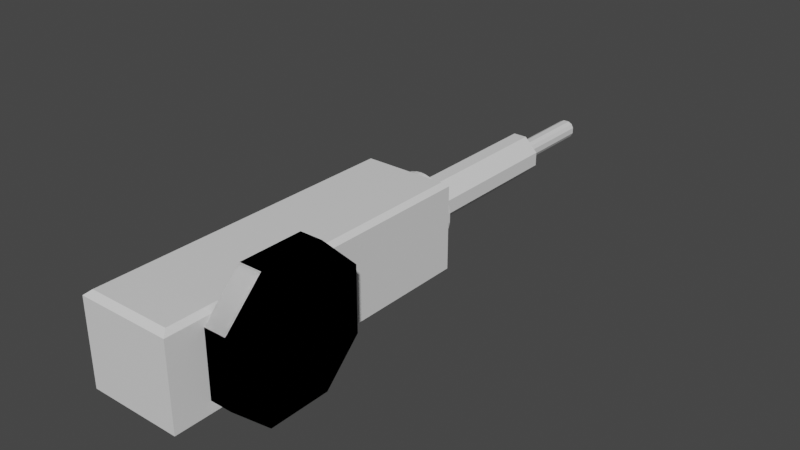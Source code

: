 # Source: MiningLaser.blend  (saved by Blender 3.6.11; exported with 4.5.12 LTS)
import bpy
from mathutils import Matrix  # noqa: F401  (used for matrix-valued properties, if any)

bpy.ops.wm.read_factory_settings(use_empty=True)
scene = bpy.context.scene
scene.name = 'Scene'

# ---- collections
col_collection = bpy.data.collections.new('Collection'); scene.collection.children.link(col_collection)

# ---- materials (node trees are filled in below, after node groups)
mat_material = bpy.data.materials.new('Material')
mat_material.alpha_threshold = 0.0
mat_material.use_transparent_shadow = False
mat_material.roughness = 0.5
mat_material.line_color = (0.0, 0.0, 0.0, 1.0)

# ---- material node trees
mat_material.use_nodes = True; mat_material.node_tree.nodes.clear()
_N = mat_material.node_tree.nodes; _L = mat_material.node_tree.links
n0 = _N.new('ShaderNodeOutputMaterial'); n0.name = 'Material Output'; n0.location = (300, 300)
n1 = _N.new('ShaderNodeBsdfPrincipled'); n1.name = 'Principled BSDF'; n1.location = (10, 300)
n1.distribution = 'GGX'
n1.subsurface_method = 'RANDOM_WALK_SKIN'
n1.inputs[3].default_value = 1.45
n1.inputs[27].default_value = (0.0, 0.0, 0.0, 1.0)
n1.inputs[28].default_value = 1.0
_L.new(n1.outputs[0], n0.inputs[0])
n0.is_active_output = True

# ---- world
world_world = bpy.data.worlds.new('World'); scene.world = world_world
world_world.use_nodes = True; world_world.node_tree.nodes.clear()
_N = world_world.node_tree.nodes; _L = world_world.node_tree.links
n0 = _N.new('ShaderNodeOutputWorld'); n0.name = 'World Output'; n0.location = (300, 300)
n1 = _N.new('ShaderNodeBackground'); n1.name = 'Background'; n1.location = (10, 300)
n1.inputs[0].default_value = (0.05088, 0.05088, 0.05088, 1.0)
_L.new(n1.outputs[0], n0.inputs[0])
n0.is_active_output = True
world_world.color = (0.05088, 0.05088, 0.05088)
world_world.use_sun_shadow = False
world_world.sun_shadow_jitter_overblur = 0.0

# ---- meshes
me_cube = bpy.data.meshes.new('Cube')
me_cube.from_pydata([(0.9045, -3.26, -1.0), (0.9045, -3.26, 1.0), (0.9045, 3.483, -1.0), (0.9045, 3.483, 1.0), (-1.0, -3.386, 0.9016), (-1.0, 3.609, 0.9016), (-1.0, 3.609, 0.9016), (-1.0, -3.386, 0.9016), (0.9045, 3.609, 0.9016), (0.9045, -3.386, 0.9016), (0.9045, 0.0, 1.0), (0.9045, 0.0, -1.0), (-1.0, 0.0, 0.9016), (1.0, -3.386, 0.9016), (1.0, 3.609, 0.9016), (1.0, 3.609, 0.9016), (1.0, -3.386, 0.9016), (1.0, 0.0, 0.9016), (-1.0, 3.609, -0.909), (-1.0, 3.609, -0.909), (0.9045, 3.609, -0.909), (-1.0, -3.386, -0.909), (-1.0, -3.386, -0.909), (0.9045, -3.386, -0.909), (-1.0, 0.0, -0.909), (1.0, 3.609, -0.909), (1.0, 3.609, -0.909), (1.0, -3.386, -0.909), (1.0, -3.386, -0.909), (1.0, 0.0, -0.909), (-0.8855, -3.26, 1.0), (-0.8855, -3.26, -1.0), (-0.8855, 3.483, -1.0), (-0.8855, 3.483, 1.0), (-0.8855, 3.609, 0.9016), (-0.8855, -3.386, 0.9016), (-0.8855, 0.0, 1.0), (-0.8855, 0.0, -1.0), (-0.8855, -3.386, -0.909), (-0.8855, 3.609, -0.909)], [], [(35, 9, 1, 30), (39, 20, 2, 32), (37, 11, 0, 31), (36, 10, 3, 33), (33, 3, 8, 34), (21, 22, 7, 4), (38, 23, 9, 35), (24, 12, 5, 18), (21, 4, 12, 24), (30, 1, 10, 36), (32, 2, 11, 37), (8, 3, 15), (9, 16, 1), (10, 1, 16, 13, 17, 14, 15, 3), (28, 23, 0), (27, 13, 16, 28), (28, 16, 9, 23), (29, 25, 14, 17), (27, 29, 17, 13), (7, 30, 36, 33, 6, 5, 12, 4), (30, 7, 35), (11, 2, 26, 25, 29, 27, 28, 0), (31, 22, 21, 24, 18, 19, 32, 37), (31, 38, 22), (2, 20, 26), (15, 26, 20, 8), (14, 25, 26, 15), (32, 19, 39), (33, 34, 6), (31, 0, 23, 38), (34, 8, 20, 39), (5, 6, 19, 18), (6, 34, 39, 19), (22, 38, 35, 7)])
_uv = me_cube.uv_layers.new(name='UVMap')
_uv.uv.foreach_set('vector', [0.6127, 0.0, 0.6127, 0.0, 0.625, 0.0, 0.625, 0.0, 0.3864, 0.25, 0.3864, 0.25, 0.375, 0.2456, 0.375, 0.2456, 0.375, 0.125, 0.375, 0.125, 0.375, 0.0, 0.375, 0.0, 0.625, 0.125, 0.625, 0.125, 0.625, 0.2456, 0.625, 0.2456, 0.625, 0.2456, 0.625, 0.2456, 0.6127, 0.25, 0.6127, 0.25, 0.3864, 0.0, 0.3864, 0.0, 0.6127, 0.0, 0.6127, 0.0, 0.3864, 0.0, 0.3864, 0.0, 0.6127, 0.0, 0.6127, 0.0, 0.3864, 0.125, 0.6127, 0.125, 0.6127, 0.25, 0.3864, 0.25, 0.3864, 0.0, 0.6127, 0.0, 0.6127, 0.125, 0.3864, 0.125, 0.625, 0.0, 0.625, 0.0, 0.625, 0.125, 0.625, 0.125, 0.375, 0.2456, 0.375, 0.2456, 0.375, 0.125, 0.375, 0.125, 0.6127, 0.25, 0.625, 0.2456, 0.6127, 0.25, 0.6127, 0.0, 0.6127, 0.0, 0.625, 0.0, 0.625, 0.125, 0.625, 0.0, 0.6127, 0.0, 0.6127, 0.0, 0.6127, 0.125, 0.6127, 0.25, 0.6127, 0.25, 0.625, 0.2456, 0.3864, 0.0, 0.3864, 0.0, 0.375, 0.0, 0.3864, 0.0, 0.6127, 0.0, 0.6127, 0.0, 0.3864, 0.0, 0.3864, 0.0, 0.6127, 0.0, 0.6127, 0.0, 0.3864, 0.0, 0.3864, 0.125, 0.3864, 0.25, 0.6127, 0.25, 0.6127, 0.125, 0.3864, 0.0, 0.3864, 0.125, 0.6127, 0.125, 0.6127, 0.0, 0.6127, 0.0, 0.625, 0.0, 0.625, 0.125, 0.625, 0.2456, 0.6127, 0.25, 0.6127, 0.25, 0.6127, 0.125, 0.6127, 0.0, 0.625, 0.0, 0.6127, 0.0, 0.6127, 0.0, 0.375, 0.125, 0.375, 0.2456, 0.3864, 0.25, 0.3864, 0.25, 0.3864, 0.125, 0.3864, 0.0, 0.3864, 0.0, 0.375, 0.0, 0.375, 0.0, 0.3864, 0.0, 0.3864, 0.0, 0.3864, 0.125, 0.3864, 0.25, 0.3864, 0.25, 0.375, 0.2456, 0.375, 0.125, 0.375, 0.0, 0.3864, 0.0, 0.3864, 0.0, 0.375, 0.2456, 0.3864, 0.25, 0.3864, 0.25, 0.6127, 0.25, 0.3864, 0.25, 0.3864, 0.25, 0.6127, 0.25, 0.6127, 0.25, 0.3864, 0.25, 0.3864, 0.25, 0.6127, 0.25, 0.375, 0.2456, 0.3864, 0.25, 0.3864, 0.25, 0.625, 0.2456, 0.6127, 0.25, 0.6127, 0.25, 0.375, 0.0, 0.375, 0.0, 0.3864, 0.0, 0.3864, 0.0, 0.6127, 0.25, 0.6127, 0.25, 0.3864, 0.25, 0.3864, 0.25, 0.6127, 0.25, 0.6127, 0.25, 0.3864, 0.25, 0.3864, 0.25, 0.6127, 0.25, 0.6127, 0.25, 0.3864, 0.25, 0.3864, 0.25, 0.3864, 0.0, 0.3864, 0.0, 0.6127, 0.0, 0.6127, 0.0])
me_cube.materials.append(mat_material)
me_cube.use_mirror_vertex_groups = False
me_cube.update()
me_cube_006 = bpy.data.meshes.new('Cube.006')
me_cube_006.from_pydata([(0.7268, 3.989, 0.2423), (0.7268, 3.989, -0.2423), (0.2423, 3.989, -0.7268), (0.2423, 3.989, 0.7268), (0.1047, 3.989, -0.7642), (0.1047, 3.989, 0.7642), (0.7525, 3.989, 0.1047), (0.7525, 3.989, -0.1047), (0.7268, 3.275, 0.2423), (0.7268, 3.275, -0.2423), (0.2423, 3.275, -0.7268), (0.2423, 3.275, 0.7268), (0.1047, 3.275, -0.7642), (0.1047, 3.275, 0.7642), (0.7525, 3.275, 0.1047), (0.7525, 3.275, -0.1047), (0.4687, 3.989, -0.06751), (0.4687, 3.989, -0.1562), (0.06751, 3.989, -0.4687), (0.1562, 3.989, -0.4687), (0.4687, 3.989, 0.1562), (0.1562, 3.989, 0.4687), (0.06751, 3.989, 0.4687), (0.4687, 3.989, 0.06751), (0.2714, 3.273, -0.1086), (0.2509, 3.273, 0.1086), (0.6144, 3.989, 0.4505), (0.4529, 3.989, 0.612), (0.6144, 3.275, 0.4505), (0.4529, 3.275, 0.612), (0.3645, 3.989, 0.2604), (0.2604, 3.989, 0.3645), (0.6144, 3.989, -0.4505), (0.4529, 3.989, -0.612), (0.6144, 3.275, -0.4505), (0.4529, 3.275, -0.612), (0.3645, 3.989, -0.2604), (0.2604, 3.989, -0.3645), (0.0, 3.989, 0.7735), (0.0, 3.275, 0.7735), (0.0, 3.989, 0.4687), (0.0, 3.989, -0.7735), (0.0, 3.275, -0.7735), (0.0, 3.989, -0.4687), (0.0, 3.273, 0.1086), (0.0, 3.273, -0.1086), (-0.7268, 3.989, 0.2423), (-0.7268, 3.989, -0.2423), (-0.2423, 3.989, -0.7268), (-0.2423, 3.989, 0.7268), (-0.1047, 3.989, -0.7642), (-0.1047, 3.989, 0.7642), (-0.7525, 3.989, 0.1047), (-0.7525, 3.989, -0.1047), (-0.7268, 3.275, 0.2423), (-0.7268, 3.275, -0.2423), (-0.2423, 3.275, -0.7268), (-0.2423, 3.275, 0.7268), (-0.1047, 3.275, -0.7642), (-0.1047, 3.275, 0.7642), (-0.7525, 3.275, 0.1047), (-0.7525, 3.275, -0.1047), (-0.4687, 3.989, -0.06751), (-0.4687, 3.989, -0.1562), (-0.06751, 3.989, -0.4687), (-0.1562, 3.989, -0.4687), (-0.4687, 3.989, 0.1562), (-0.1562, 3.989, 0.4687), (-0.06751, 3.989, 0.4687), (-0.4687, 3.989, 0.06751), (-0.2714, 3.273, -0.1086), (-0.2509, 3.273, 0.1086), (-0.6144, 3.989, 0.4505), (-0.4529, 3.989, 0.612), (-0.6144, 3.275, 0.4505), (-0.4529, 3.275, 0.612), (-0.3645, 3.989, 0.2604), (-0.2604, 3.989, 0.3645), (-0.6144, 3.989, -0.4505), (-0.4529, 3.989, -0.612), (-0.6144, 3.275, -0.4505), (-0.4529, 3.275, -0.612), (-0.3645, 3.989, -0.2604), (-0.2604, 3.989, -0.3645), (-0.4523, 2.865, -0.1508), (-0.4523, 2.865, 0.1508), (-0.4523, 7.528, 0.1508), (-0.4523, 7.528, -0.1508), (0.4523, 7.528, 0.1508), (0.4523, 7.528, -0.1508), (0.4523, 2.865, 0.1508), (0.4523, 2.865, -0.1508), (0.1508, 7.528, -0.4523), (-0.1508, 7.528, -0.4523), (-0.1508, 7.528, 0.4523), (0.1508, 7.528, 0.4523), (-0.1508, 2.865, -0.4523), (0.1508, 2.865, -0.4523), (0.1508, 2.865, 0.4523), (-0.1508, 2.865, 0.4523), (-0.1508, 7.528, -0.1508), (0.1508, 7.528, -0.1508), (-0.1508, 7.528, 0.1508), (0.1508, 7.528, 0.1508), (0.06516, 7.528, -0.4523), (-0.06516, 7.528, -0.4523), (-0.06516, 7.528, 0.4523), (0.06516, 7.528, 0.4523), (-0.06516, 2.865, -0.4523), (0.06516, 2.865, -0.4523), (0.06516, 2.865, 0.4523), (-0.06516, 2.865, 0.4523), (0.06516, 7.528, 0.1955), (-0.06516, 7.528, 0.1955), (0.06516, 7.528, -0.1955), (-0.06516, 7.528, -0.1955), (-0.4523, 2.865, -0.06516), (-0.4523, 2.865, 0.06516), (-0.4523, 7.528, 0.06516), (-0.4523, 7.528, -0.06516), (0.4523, 7.528, 0.06516), (0.4523, 7.528, -0.06516), (0.4523, 2.865, 0.06516), (0.4523, 2.865, -0.06516), (-0.1955, 7.528, 0.06516), (-0.1955, 7.528, -0.06516), (0.1955, 7.528, 0.06516), (0.1955, 7.528, -0.06516)], [], [(41, 4, 12, 42), (4, 2, 10, 12), (3, 5, 13, 11), (27, 3, 11, 29), (6, 0, 8, 14), (32, 1, 9, 34), (7, 6, 14, 15), (1, 7, 15, 9), (0, 6, 23, 20), (7, 1, 17, 16), (6, 7, 16, 23), (2, 4, 18, 19), (26, 0, 20, 30), (33, 2, 19, 37), (17, 36, 37, 19, 24, 25, 21, 31, 30, 20, 23, 16), (5, 3, 21, 22), (38, 5, 22, 40), (19, 18, 43, 45, 24), (22, 21, 25, 44, 40), (3, 27, 31, 21), (27, 26, 30, 31), (0, 26, 28, 8), (26, 27, 29, 28), (15, 14, 8, 28, 29, 11, 13, 39, 44, 25, 24, 45, 42, 12, 10, 35, 34, 9), (1, 32, 36, 17), (32, 33, 37, 36), (2, 33, 35, 10), (33, 32, 34, 35), (5, 38, 39, 13), (4, 41, 43, 18), (24, 45, 44, 25), (41, 42, 58, 50), (50, 58, 56, 48), (49, 57, 59, 51), (73, 75, 57, 49), (52, 60, 54, 46), (78, 80, 55, 47), (53, 61, 60, 52), (47, 55, 61, 53), (46, 66, 69, 52), (53, 62, 63, 47), (52, 69, 62, 53), (48, 65, 64, 50), (72, 76, 66, 46), (79, 83, 65, 48), (63, 62, 69, 66, 76, 77, 67, 71, 70, 65, 83, 82), (51, 68, 67, 49), (38, 40, 68, 51), (65, 70, 45, 43, 64), (68, 40, 44, 71, 67), (49, 67, 77, 73), (73, 77, 76, 72), (46, 54, 74, 72), (72, 74, 75, 73), (61, 55, 80, 81, 56, 58, 42, 45, 70, 71, 44, 39, 59, 57, 75, 74, 54, 60), (47, 63, 82, 78), (78, 82, 83, 79), (48, 56, 81, 79), (79, 81, 80, 78), (51, 59, 39, 38), (50, 64, 43, 41), (70, 71, 44, 45), (120, 88, 90, 122), (117, 85, 86, 118), (106, 94, 99, 111), (104, 92, 97, 109), (90, 88, 95, 98), (91, 97, 92, 89), (103, 95, 88), (89, 92, 101), (85, 99, 94, 86), (84, 87, 93, 96), (102, 86, 94), (100, 93, 87), (118, 86, 102, 124), (126, 103, 88, 120), (115, 105, 93, 100), (113, 102, 94, 106), (103, 112, 107, 95), (112, 113, 106, 107), (101, 92, 104, 114), (114, 104, 105, 115), (93, 105, 108, 96), (105, 104, 109, 108), (95, 107, 110, 98), (107, 106, 111, 110), (101, 127, 121, 89), (127, 126, 120, 121), (87, 119, 125, 100), (119, 118, 124, 125), (84, 116, 119, 87), (116, 117, 118, 119), (89, 121, 123, 91), (121, 120, 122, 123), (117, 116, 84, 96, 108, 109, 97, 91, 123, 122, 90, 98, 110, 111, 99, 85)])
_uv = me_cube_006.uv_layers.new(name='UVMap')
_uv.uv.foreach_set('vector', [0.25, 0.75, 0.2639, 0.75, 0.2639, 0.75, 0.25, 0.75, 0.2639, 0.75, 0.2917, 0.75, 0.2917, 0.75, 0.2639, 0.75, 0.7083, 0.75, 0.7361, 0.75, 0.7361, 0.75, 0.7083, 0.75, 0.6528, 0.75, 0.7083, 0.75, 0.7083, 0.75, 0.6528, 0.75, 0.5139, 0.75, 0.5417, 0.75, 0.5417, 0.75, 0.5139, 0.75, 0.4028, 0.75, 0.4583, 0.75, 0.4583, 0.75, 0.4028, 0.75, 0.4861, 0.75, 0.5139, 0.75, 0.5139, 0.75, 0.4861, 0.75, 0.4583, 0.75, 0.4861, 0.75, 0.4861, 0.75, 0.4583, 0.75, 0.5417, 0.75, 0.5139, 0.75, 0.5139, 0.75, 0.5417, 0.75, 0.4861, 0.75, 0.4583, 0.75, 0.4583, 0.75, 0.4861, 0.75, 0.5139, 0.75, 0.4861, 0.75, 0.4861, 0.75, 0.5139, 0.75, 0.2917, 0.75, 0.2639, 0.75, 0.2639, 0.75, 0.2917, 0.75, 0.5972, 0.75, 0.5417, 0.75, 0.5417, 0.75, 0.5972, 0.75, 0.3472, 0.75, 0.2917, 0.75, 0.2917, 0.75, 0.3472, 0.75, 0.0, 0.0, 0.0, 0.0, 0.0, 0.0, 0.0, 0.0, 0.0, 0.0, 0.0, 0.0, 0.0, 0.0, 0.0, 0.0, 0.0, 0.0, 0.0, 0.0, 0.0, 0.0, 0.0, 0.0, 0.7361, 0.75, 0.7083, 0.75, 0.7083, 0.75, 0.7361, 0.75, 0.75, 0.75, 0.7361, 0.75, 0.7361, 0.75, 0.75, 0.75, 0.0, 0.0, 0.2639, 0.75, 0.25, 0.75, 0.0, 0.0, 0.0, 0.0, 0.7361, 0.75, 0.0, 0.0, 0.7361, 0.75, 0.0, 0.0, 0.75, 0.75, 0.7083, 0.75, 0.6528, 0.75, 0.6528, 0.75, 0.7083, 0.75, 0.6528, 0.75, 0.5972, 0.75, 0.5972, 0.75, 0.6528, 0.75, 0.5417, 0.75, 0.5972, 0.75, 0.5972, 0.75, 0.5417, 0.75, 0.5972, 0.75, 0.6528, 0.75, 0.6528, 0.75, 0.5972, 0.75, 0.4861, 0.75, 0.5139, 0.75, 0.5417, 0.75, 0.5972, 0.75, 0.6528, 0.75, 0.7083, 0.75, 0.7361, 0.75, 0.75, 0.75, 0.0, 0.0, 0.7083, 0.75, 0.2639, 0.75, 0.0, 0.0, 0.25, 0.75, 0.2639, 0.75, 0.2917, 0.75, 0.3472, 0.75, 0.4028, 0.75, 0.4583, 0.75, 0.4583, 0.75, 0.4028, 0.75, 0.4028, 0.75, 0.4583, 0.75, 0.4028, 0.75, 0.3472, 0.75, 0.3472, 0.75, 0.4028, 0.75, 0.2917, 0.75, 0.3472, 0.75, 0.3472, 0.75, 0.2917, 0.75, 0.3472, 0.75, 0.4028, 0.75, 0.4028, 0.75, 0.3472, 0.75, 0.7361, 0.75, 0.75, 0.75, 0.75, 0.75, 0.7361, 0.75, 0.2639, 0.75, 0.25, 0.75, 0.25, 0.75, 0.2639, 0.75, 0.0, 0.0, 0.0, 0.0, 0.0, 0.0, 0.0, 0.0, 0.25, 0.75, 0.25, 0.75, 0.2639, 0.75, 0.2639, 0.75, 0.2639, 0.75, 0.2639, 0.75, 0.2917, 0.75, 0.2917, 0.75, 0.7083, 0.75, 0.7083, 0.75, 0.7361, 0.75, 0.7361, 0.75, 0.6528, 0.75, 0.6528, 0.75, 0.7083, 0.75, 0.7083, 0.75, 0.5139, 0.75, 0.5139, 0.75, 0.5417, 0.75, 0.5417, 0.75, 0.4028, 0.75, 0.4028, 0.75, 0.4583, 0.75, 0.4583, 0.75, 0.4861, 0.75, 0.4861, 0.75, 0.5139, 0.75, 0.5139, 0.75, 0.4583, 0.75, 0.4583, 0.75, 0.4861, 0.75, 0.4861, 0.75, 0.5417, 0.75, 0.5417, 0.75, 0.5139, 0.75, 0.5139, 0.75, 0.4861, 0.75, 0.4861, 0.75, 0.4583, 0.75, 0.4583, 0.75, 0.5139, 0.75, 0.5139, 0.75, 0.4861, 0.75, 0.4861, 0.75, 0.2917, 0.75, 0.2917, 0.75, 0.2639, 0.75, 0.2639, 0.75, 0.5972, 0.75, 0.5972, 0.75, 0.5417, 0.75, 0.5417, 0.75, 0.3472, 0.75, 0.3472, 0.75, 0.2917, 0.75, 0.2917, 0.75, 0.0, 0.0, 0.0, 0.0, 0.0, 0.0, 0.0, 0.0, 0.0, 0.0, 0.0, 0.0, 0.0, 0.0, 0.0, 0.0, 0.0, 0.0, 0.0, 0.0, 0.0, 0.0, 0.0, 0.0, 0.7361, 0.75, 0.7361, 0.75, 0.7083, 0.75, 0.7083, 0.75, 0.75, 0.75, 0.75, 0.75, 0.7361, 0.75, 0.7361, 0.75, 0.0, 0.0, 0.0, 0.0, 0.0, 0.0, 0.25, 0.75, 0.2639, 0.75, 0.7361, 0.75, 0.75, 0.75, 0.0, 0.0, 0.7361, 0.75, 0.0, 0.0, 0.7083, 0.75, 0.7083, 0.75, 0.6528, 0.75, 0.6528, 0.75, 0.6528, 0.75, 0.6528, 0.75, 0.5972, 0.75, 0.5972, 0.75, 0.5417, 0.75, 0.5417, 0.75, 0.5972, 0.75, 0.5972, 0.75, 0.5972, 0.75, 0.5972, 0.75, 0.6528, 0.75, 0.6528, 0.75, 0.4861, 0.75, 0.4583, 0.75, 0.4028, 0.75, 0.3472, 0.75, 0.2917, 0.75, 0.2639, 0.75, 0.25, 0.75, 0.0, 0.0, 0.2639, 0.75, 0.7083, 0.75, 0.0, 0.0, 0.75, 0.75, 0.7361, 0.75, 0.7083, 0.75, 0.6528, 0.75, 0.5972, 0.75, 0.5417, 0.75, 0.5139, 0.75, 0.4583, 0.75, 0.4583, 0.75, 0.4028, 0.75, 0.4028, 0.75, 0.4028, 0.75, 0.4028, 0.75, 0.3472, 0.75, 0.3472, 0.75, 0.2917, 0.75, 0.2917, 0.75, 0.3472, 0.75, 0.3472, 0.75, 0.3472, 0.75, 0.3472, 0.75, 0.4028, 0.75, 0.4028, 0.75, 0.7361, 0.75, 0.7361, 0.75, 0.75, 0.75, 0.75, 0.75, 0.2639, 0.75, 0.2639, 0.75, 0.25, 0.75, 0.25, 0.75, 0.0, 0.0, 0.0, 0.0, 0.0, 0.0, 0.0, 0.0, 0.5183, 0.5, 0.5417, 0.5, 0.5417, 0.75, 0.5139, 0.75, 0.5139, 0.0, 0.5417, 0.0, 0.5417, 0.25, 0.5179, 0.25, 0.7685, 0.5, 0.7917, 0.5, 0.7917, 0.75, 0.7639, 0.75, 0.2639, 0.5, 0.2917, 0.5, 0.2917, 0.75, 0.2639, 0.75, 0.5417, 0.75, 0.5417, 0.5, 0.7083, 0.5, 0.7083, 0.75, 0.4583, 0.75, 0.2917, 0.75, 0.2917, 0.5, 0.4583, 0.5, 0.5417, 0.4167, 0.625, 0.4167, 0.5417, 0.5, 0.4583, 0.5, 0.2917, 0.5, 0.4583, 0.4167, 0.5417, 1.0, 0.625, 0.9167, 0.7917, 0.5, 0.5417, 0.25, 0.4583, 1.0, 0.4583, 0.25, 0.2083, 0.5, 0.375, 0.9167, 0.0, 0.0, 0.5417, 0.25, 0.7917, 0.5, 0.0, 0.0, 0.2083, 0.5, 0.4583, 0.25, 0.5179, 0.25, 0.5417, 0.25, 0.0, 0.0, 0.0, 0.0, 0.5139, 0.4167, 0.5417, 0.4167, 0.5417, 0.5, 0.5183, 0.5, 0.1528, 0.1389, 0.2361, 0.5, 0.2083, 0.5, 0.0, 0.0, 0.1806, 0.1389, 0.0, 0.0, 0.7917, 0.5, 0.7685, 0.5, 0.5417, 0.4167, 0.3611, 0.2778, 0.7317, 0.5, 0.7083, 0.5, 0.3611, 0.2778, 0.1806, 0.1389, 0.7685, 0.5, 0.7317, 0.5, 0.4583, 0.4167, 0.2917, 0.5, 0.2639, 0.5, 0.3056, 0.2778, 0.3056, 0.2778, 0.2639, 0.5, 0.2361, 0.5, 0.1528, 0.1389, 0.2083, 0.5, 0.2361, 0.5, 0.2361, 0.75, 0.2083, 0.75, 0.2361, 0.5, 0.2639, 0.5, 0.2639, 0.75, 0.2361, 0.75, 0.7083, 0.5, 0.7317, 0.5, 0.7361, 0.75, 0.7083, 0.75, 0.7317, 0.5, 0.7685, 0.5, 0.7639, 0.75, 0.7361, 0.75, 0.4583, 0.4167, 0.4861, 0.4167, 0.4861, 0.5, 0.4583, 0.5, 0.4861, 0.4167, 0.5139, 0.4167, 0.5183, 0.5, 0.4861, 0.5, 0.4583, 0.25, 0.4818, 0.25, 0.0, 0.0, 0.0, 0.0, 0.4818, 0.25, 0.5179, 0.25, 0.0, 0.0, 0.0, 0.0, 0.4583, 0.0, 0.4861, 0.0, 0.4818, 0.25, 0.4583, 0.25, 0.4861, 0.0, 0.5139, 0.0, 0.5179, 0.25, 0.4818, 0.25, 0.4583, 0.5, 0.4861, 0.5, 0.4861, 0.75, 0.4583, 0.75, 0.4861, 0.5, 0.5183, 0.5, 0.5139, 0.75, 0.4861, 0.75, 0.5139, 0.0, 0.4861, 0.0, 0.4583, 0.0, 0.375, 0.9167, 0.2361, 0.75, 0.2639, 0.75, 0.2917, 0.75, 0.4583, 0.75, 0.4861, 0.75, 0.5139, 0.75, 0.5417, 0.75, 0.7083, 0.75, 0.7361, 0.75, 0.7639, 0.75, 0.7917, 0.75, 0.5417, 1.0])
me_cube_006.materials.append(mat_material)
me_cube_006.use_mirror_vertex_groups = False
me_cube_006.update()
me_cube_008 = bpy.data.meshes.new('Cube.008')
me_cube_008.from_pydata([(0.1498, 7.698, -0.1539), (0.1498, 7.698, 0.1538), (0.0624, 7.698, 0.1994), (0.0624, 7.698, -0.1995), (0.1954, 7.698, 0.0664), (0.1954, 7.698, -0.06656), (0.1009, 7.389, -0.146), (0.1009, 7.389, 0.146), (0.05148, 7.389, 0.1613), (0.05148, 7.389, -0.1613), (0.1241, 7.389, 0.07372), (0.1241, 7.389, -0.07372), (0.2496, 7.474, 0.07871), (0.2496, 7.474, -0.07871), (0.134, 7.474, -0.2361), (0.134, 7.474, 0.2361), (0.05542, 7.474, -0.2625), (0.05542, 7.474, 0.2625), (0.2587, 7.474, 0.03402), (0.2587, 7.474, -0.03402), (0.2229, 7.474, 0.1464), (0.1763, 7.474, 0.1989), (0.2229, 7.474, -0.1464), (0.1763, 7.474, -0.1989), (0.0, 7.474, 0.2657), (0.0, 7.474, -0.2657), (0.2496, 7.699, 0.07871), (0.2496, 7.699, -0.07871), (0.134, 7.699, -0.2361), (0.134, 7.699, 0.2361), (0.05542, 7.699, -0.2625), (0.05542, 7.699, 0.2625), (0.2587, 7.699, 0.03402), (0.2587, 7.699, -0.03402), (0.2229, 7.699, 0.1464), (0.1763, 7.699, 0.1989), (0.2229, 7.699, -0.1464), (0.1763, 7.699, -0.1989), (0.0, 7.699, 0.2657), (0.0, 7.699, -0.2657), (0.0, 7.389, -0.1618), (0.0, 7.389, 0.1618), (-0.0001368, 7.698, 0.1994), (-0.0001368, 7.698, -0.1995), (-0.15, 7.698, -0.1539), (-0.15, 7.698, 0.1538), (-0.06267, 7.698, 0.1994), (-0.06267, 7.698, -0.1995), (-0.1956, 7.698, 0.0664), (-0.1956, 7.698, -0.06656), (-0.1009, 7.389, -0.146), (-0.1009, 7.389, 0.146), (-0.05148, 7.389, 0.1613), (-0.05148, 7.389, -0.1613), (-0.1241, 7.389, 0.07372), (-0.1241, 7.389, -0.07372), (-0.2496, 7.474, 0.07871), (-0.2496, 7.474, -0.07871), (-0.134, 7.474, -0.2361), (-0.134, 7.474, 0.2361), (-0.05542, 7.474, -0.2625), (-0.05542, 7.474, 0.2625), (-0.2587, 7.474, 0.03402), (-0.2587, 7.474, -0.03402), (-0.2229, 7.474, 0.1464), (-0.1763, 7.474, 0.1989), (-0.2229, 7.474, -0.1464), (-0.1763, 7.474, -0.1989), (-0.2496, 7.699, 0.07871), (-0.2496, 7.699, -0.07871), (-0.134, 7.699, -0.2361), (-0.134, 7.699, 0.2361), (-0.05542, 7.699, -0.2625), (-0.05542, 7.699, 0.2625), (-0.2587, 7.699, 0.03402), (-0.2587, 7.699, -0.03402), (-0.2229, 7.699, 0.1464), (-0.1763, 7.699, 0.1989), (-0.2229, 7.699, -0.1464), (-0.1763, 7.699, -0.1989), (-0.1508, 7.442, -0.1508), (0.1508, 7.442, -0.1508), (-0.1508, 7.442, 0.1508), (0.1508, 7.442, 0.1508), (0.06516, 7.442, 0.1955), (-0.06516, 7.442, 0.1955), (0.06516, 7.442, -0.1955), (-0.06516, 7.442, -0.1955), (-0.1955, 7.442, 0.06516), (-0.1955, 7.442, -0.06516), (0.1955, 7.442, 0.06516), (0.1955, 7.442, -0.06516), (-0.1508, 9.478, -0.1508), (0.1508, 9.478, -0.1508), (-0.1508, 9.478, 0.1508), (0.1508, 9.478, 0.1508), (0.06516, 9.478, 0.1955), (-0.06516, 9.478, 0.1955), (0.06516, 9.478, -0.1955), (-0.06516, 9.478, -0.1955), (-0.1955, 9.478, 0.06516), (-0.1955, 9.478, -0.06516), (0.1955, 9.478, 0.06516), (0.1955, 9.478, -0.06516), (-0.05252, 9.478, -0.05252), (0.05252, 9.478, -0.05252), (-0.05252, 9.478, 0.05252), (0.05252, 9.478, 0.05252), (0.0227, 9.478, 0.06809), (-0.0227, 9.478, 0.06809), (0.0227, 9.478, -0.06809), (-0.0227, 9.478, -0.06809), (-0.06809, 9.478, 0.0227), (-0.06809, 9.478, -0.0227), (0.06809, 9.478, 0.0227), (0.06809, 9.478, -0.0227), (0.1393, 7.722, -0.143), (0.1393, 7.722, 0.143), (0.05814, 7.722, 0.1854), (0.047, 7.47, -0.1473), (0.1817, 7.722, 0.06181), (0.1817, 7.722, -0.06181), (0.09206, 7.44, -0.1332), (0.09206, 7.44, 0.1332), (0.047, 7.44, 0.1473), (0.047, 7.44, -0.1473), (0.1133, 7.44, 0.0673), (0.1133, 7.44, -0.0673), (1.068e-09, 7.44, -0.1477), (1.068e-09, 7.44, 0.1477), (1.068e-09, 7.722, 0.1854), (1.068e-09, 7.722, -0.1854), (-0.1393, 7.722, -0.143), (-0.1393, 7.722, 0.143), (-0.05814, 7.722, 0.1854), (-0.05814, 7.722, -0.1854), (-0.1817, 7.722, 0.06181), (-0.1817, 7.722, -0.06181), (-0.09206, 7.44, -0.1332), (-0.09206, 7.44, 0.1332), (-0.047, 7.44, 0.1473), (-0.047, 7.44, -0.1473), (-0.1133, 7.44, 0.0673), (-0.1133, 7.44, -0.0673), (-0.09206, 7.47, -0.1332), (0.09206, 7.47, -0.1332), (-0.06953, 7.47, 0.1403), (0.09206, 7.47, 0.1332), (0.047, 7.47, 0.1473), (1.068e-09, 7.47, 0.1477), (-0.047, 7.47, -0.1473), (-0.1133, 7.47, 0.0673), (-0.1114, 7.473, -0.06616), (0.1133, 7.47, 0.0673), (0.1133, 7.47, -0.0673), (-0.1261, 9.475, -0.1261), (0.1261, 9.475, -0.1261), (-0.1261, 9.475, 0.1261), (0.1261, 9.475, 0.1261), (0.05447, 9.475, 0.1634), (-0.05447, 9.475, 0.1634), (0.05447, 9.475, -0.1634), (-0.05447, 9.475, -0.1634), (-0.1634, 9.475, 0.05447), (-0.1634, 9.475, -0.05447), (0.1634, 9.475, 0.05447), (0.1634, 9.475, -0.05447), (-0.05502, 9.475, -0.05502), (0.05502, 9.475, -0.05502), (-0.05502, 9.475, 0.05502), (0.05502, 9.475, 0.05502), (0.02378, 9.475, 0.07133), (-0.02378, 9.475, 0.07133), (0.02378, 9.475, -0.07133), (-0.02378, 9.475, -0.07133), (-0.07133, 9.475, 0.02378), (-0.07133, 9.475, -0.02378), (0.07133, 9.475, 0.02378), (0.07133, 9.475, -0.02378), (1.068e-09, 7.47, -0.1477)], [], [(1, 2, 8, 7), (5, 4, 10, 11), (3, 0, 6, 9), (0, 5, 11, 6), (4, 1, 7, 10), (43, 3, 9, 40), (19, 33, 32, 18), (13, 27, 33, 19), (20, 12, 26, 34), (16, 30, 28, 14), (21, 20, 34, 35), (21, 35, 29, 15), (22, 36, 27, 13), (23, 14, 28, 37), (22, 23, 37, 36), (25, 39, 30, 16), (24, 17, 31, 38), (15, 29, 31, 17), (18, 32, 26, 12), (15, 21, 10, 7), (17, 15, 7, 8), (16, 25, 40, 9), (17, 24, 41, 8), (14, 16, 9, 6), (14, 23, 11, 6), (2, 42, 41, 8), (11, 10, 21, 20, 12, 18, 19, 13, 22, 23), (0, 5, 4, 1, 2, 42, 38, 31, 29, 35, 34, 26, 32, 33, 27, 36, 37, 28, 30, 39, 43, 3), (45, 51, 52, 46), (49, 55, 54, 48), (47, 53, 50, 44), (44, 50, 55, 49), (48, 54, 51, 45), (43, 40, 53, 47), (63, 62, 74, 75), (57, 63, 75, 69), (64, 76, 68, 56), (60, 58, 70, 72), (65, 77, 76, 64), (65, 59, 71, 77), (66, 57, 69, 78), (67, 79, 70, 58), (66, 78, 79, 67), (25, 60, 72, 39), (24, 38, 73, 61), (59, 61, 73, 71), (62, 56, 68, 74), (59, 51, 54, 65), (61, 52, 51, 59), (60, 53, 40, 25), (61, 52, 41, 24), (58, 50, 53, 60), (58, 50, 55, 67), (46, 52, 41, 42), (55, 67, 66, 57, 63, 62, 56, 64, 65, 54), (44, 47, 43, 39, 72, 70, 79, 78, 69, 75, 74, 68, 76, 77, 71, 73, 38, 42, 46, 45, 48, 49), (80, 89, 101, 92), (88, 82, 94, 100), (85, 84, 96, 97), (87, 80, 92, 99), (89, 88, 100, 101), (81, 86, 98, 93), (91, 81, 93, 103), (83, 90, 102, 95), (82, 85, 97, 94), (86, 87, 99, 98), (84, 83, 95, 96), (90, 91, 103, 102), (102, 103, 115, 114), (92, 101, 113, 104), (100, 94, 106, 112), (97, 96, 108, 109), (99, 92, 104, 111), (101, 100, 112, 113), (93, 98, 110, 105), (103, 93, 105, 115), (95, 102, 114, 107), (94, 97, 109, 106), (98, 99, 111, 110), (96, 95, 107, 108), (10, 11, 6, 9, 40, 53, 50, 55, 54, 51, 52, 41, 8, 7), (117, 118, 124, 123), (121, 120, 126, 127), (119, 116, 122, 125), (116, 121, 127, 122), (120, 117, 123, 126), (131, 119, 125, 128), (118, 130, 129, 124), (133, 139, 140, 134), (137, 143, 142, 136), (135, 141, 138, 132), (132, 138, 143, 137), (136, 142, 139, 133), (131, 128, 141, 135), (134, 140, 129, 130), (144, 155, 164, 152), (151, 163, 157, 146), (149, 160, 159, 148), (150, 162, 155, 144), (152, 164, 163, 151), (145, 156, 161, 119), (154, 166, 156, 145), (147, 158, 165, 153), (146, 157, 160, 149), (119, 161, 162, 150), (148, 159, 158, 147), (153, 165, 166, 154), (165, 177, 178, 166), (155, 167, 176, 164), (163, 175, 169, 157), (160, 172, 171, 159), (162, 174, 167, 155), (164, 176, 175, 163), (156, 168, 173, 161), (166, 178, 168, 156), (158, 170, 177, 165), (157, 169, 172, 160), (161, 173, 174, 162), (159, 171, 170, 158), (145, 119, 179, 150, 144, 152, 151, 146, 149, 148, 147, 153, 154)])
_uv = me_cube_008.uv_layers.new(name='UVMap')
_uv.uv.foreach_set('vector', [0.5417, 0.4167, 0.3611, 0.2778, 0.3611, 0.2778, 0.5417, 0.4167, 0.4861, 0.4167, 0.5139, 0.4167, 0.5139, 0.4167, 0.4861, 0.4167, 0.3056, 0.2778, 0.4583, 0.4167, 0.4583, 0.4167, 0.3056, 0.2778, 0.4583, 0.4167, 0.4861, 0.4167, 0.4861, 0.4167, 0.4583, 0.4167, 0.5139, 0.4167, 0.5417, 0.4167, 0.5417, 0.4167, 0.5139, 0.4167, 0.2292, 0.2083, 0.3056, 0.2778, 0.3056, 0.2778, 0.2292, 0.2083, 0.4861, 0.75, 0.4861, 0.75, 0.5139, 0.75, 0.5139, 0.75, 0.4583, 0.75, 0.4583, 0.75, 0.4861, 0.75, 0.4861, 0.75, 0.5972, 0.75, 0.5417, 0.75, 0.5417, 0.75, 0.5972, 0.75, 0.2639, 0.75, 0.2639, 0.75, 0.2917, 0.75, 0.2917, 0.75, 0.6528, 0.75, 0.5972, 0.75, 0.5972, 0.75, 0.6528, 0.75, 0.6528, 0.75, 0.6528, 0.75, 0.7083, 0.75, 0.7083, 0.75, 0.4028, 0.75, 0.4028, 0.75, 0.4583, 0.75, 0.4583, 0.75, 0.3472, 0.75, 0.2917, 0.75, 0.2917, 0.75, 0.3472, 0.75, 0.4028, 0.75, 0.3472, 0.75, 0.3472, 0.75, 0.4028, 0.75, 0.25, 0.75, 0.25, 0.75, 0.2639, 0.75, 0.2639, 0.75, 0.75, 0.75, 0.7361, 0.75, 0.7361, 0.75, 0.75, 0.75, 0.7083, 0.75, 0.7083, 0.75, 0.7361, 0.75, 0.7361, 0.75, 0.5139, 0.75, 0.5139, 0.75, 0.5417, 0.75, 0.5417, 0.75, 0.7083, 0.75, 0.6528, 0.75, 0.7301, 0.75, 0.7352, 0.75, 0.7361, 0.75, 0.7083, 0.75, 0.7352, 0.75, 0.7458, 0.75, 0.2639, 0.75, 0.25, 0.75, 0.25, 0.75, 0.2542, 0.75, 0.7361, 0.75, 0.75, 0.75, 0.75, 0.75, 0.7458, 0.75, 0.2917, 0.75, 0.2639, 0.75, 0.2542, 0.75, 0.2257, 0.75, 0.2917, 0.75, 0.3472, 0.75, 0.2599, 0.75, 0.2257, 0.75, 0.3611, 0.2778, 0.2708, 0.2083, 0.2708, 0.2083, 0.3611, 0.2778, 0.2599, 0.75, 0.7301, 0.75, 0.6528, 0.75, 0.5972, 0.75, 0.5417, 0.75, 0.5139, 0.75, 0.4861, 0.75, 0.4583, 0.75, 0.4028, 0.75, 0.3472, 0.75, 0.4583, 0.4167, 0.4861, 0.4167, 0.5139, 0.4167, 0.5417, 0.4167, 0.3611, 0.2778, 0.2708, 0.2083, 0.75, 0.75, 0.7361, 0.75, 0.7083, 0.75, 0.6528, 0.75, 0.5972, 0.75, 0.5417, 0.75, 0.5139, 0.75, 0.4861, 0.75, 0.4583, 0.75, 0.4028, 0.75, 0.3472, 0.75, 0.2917, 0.75, 0.2639, 0.75, 0.25, 0.75, 0.2292, 0.2083, 0.3056, 0.2778, 0.5417, 0.4167, 0.5417, 0.4167, 0.3611, 0.2778, 0.3611, 0.2778, 0.4861, 0.4167, 0.4861, 0.4167, 0.5139, 0.4167, 0.5139, 0.4167, 0.3056, 0.2778, 0.3056, 0.2778, 0.4583, 0.4167, 0.4583, 0.4167, 0.4583, 0.4167, 0.4583, 0.4167, 0.4861, 0.4167, 0.4861, 0.4167, 0.5139, 0.4167, 0.5139, 0.4167, 0.5417, 0.4167, 0.5417, 0.4167, 0.2292, 0.2083, 0.2292, 0.2083, 0.3056, 0.2778, 0.3056, 0.2778, 0.4861, 0.75, 0.5139, 0.75, 0.5139, 0.75, 0.4861, 0.75, 0.4583, 0.75, 0.4861, 0.75, 0.4861, 0.75, 0.4583, 0.75, 0.5972, 0.75, 0.5972, 0.75, 0.5417, 0.75, 0.5417, 0.75, 0.2639, 0.75, 0.2917, 0.75, 0.2917, 0.75, 0.2639, 0.75, 0.6528, 0.75, 0.6528, 0.75, 0.5972, 0.75, 0.5972, 0.75, 0.6528, 0.75, 0.7083, 0.75, 0.7083, 0.75, 0.6528, 0.75, 0.4028, 0.75, 0.4583, 0.75, 0.4583, 0.75, 0.4028, 0.75, 0.3472, 0.75, 0.3472, 0.75, 0.2917, 0.75, 0.2917, 0.75, 0.4028, 0.75, 0.4028, 0.75, 0.3472, 0.75, 0.3472, 0.75, 0.25, 0.75, 0.2639, 0.75, 0.2639, 0.75, 0.25, 0.75, 0.75, 0.75, 0.75, 0.75, 0.7361, 0.75, 0.7361, 0.75, 0.7083, 0.75, 0.7361, 0.75, 0.7361, 0.75, 0.7083, 0.75, 0.5139, 0.75, 0.5417, 0.75, 0.5417, 0.75, 0.5139, 0.75, 0.7083, 0.75, 0.7352, 0.75, 0.7301, 0.75, 0.6528, 0.75, 0.7361, 0.75, 0.7458, 0.75, 0.7352, 0.75, 0.7083, 0.75, 0.2639, 0.75, 0.2542, 0.75, 0.25, 0.75, 0.25, 0.75, 0.7361, 0.75, 0.7458, 0.75, 0.75, 0.75, 0.75, 0.75, 0.2917, 0.75, 0.2257, 0.75, 0.2542, 0.75, 0.2639, 0.75, 0.2917, 0.75, 0.2257, 0.75, 0.2599, 0.75, 0.3472, 0.75, 0.3611, 0.2778, 0.3611, 0.2778, 0.2708, 0.2083, 0.2708, 0.2083, 0.2599, 0.75, 0.3472, 0.75, 0.4028, 0.75, 0.4583, 0.75, 0.4861, 0.75, 0.5139, 0.75, 0.5417, 0.75, 0.5972, 0.75, 0.6528, 0.75, 0.7301, 0.75, 0.4583, 0.4167, 0.3056, 0.2778, 0.2292, 0.2083, 0.25, 0.75, 0.2639, 0.75, 0.2917, 0.75, 0.3472, 0.75, 0.4028, 0.75, 0.4583, 0.75, 0.4861, 0.75, 0.5139, 0.75, 0.5417, 0.75, 0.5972, 0.75, 0.6528, 0.75, 0.7083, 0.75, 0.7361, 0.75, 0.75, 0.75, 0.2708, 0.2083, 0.3611, 0.2778, 0.5417, 0.4167, 0.5139, 0.4167, 0.4861, 0.4167, 0.0, 0.0, 0.0, 0.0, 0.0, 0.0, 0.0, 0.0, 0.0, 0.0, 0.0, 0.0, 0.0, 0.0, 0.0, 0.0, 0.1806, 0.1389, 0.3611, 0.2778, 0.3611, 0.2778, 0.1806, 0.1389, 0.1528, 0.1389, 0.0, 0.0, 0.0, 0.0, 0.1528, 0.1389, 0.0, 0.0, 0.0, 0.0, 0.0, 0.0, 0.0, 0.0, 0.4583, 0.4167, 0.3056, 0.2778, 0.3056, 0.2778, 0.4583, 0.4167, 0.4861, 0.4167, 0.4583, 0.4167, 0.4583, 0.4167, 0.4861, 0.4167, 0.5417, 0.4167, 0.5139, 0.4167, 0.5139, 0.4167, 0.5417, 0.4167, 0.0, 0.0, 0.1806, 0.1389, 0.1806, 0.1389, 0.0, 0.0, 0.3056, 0.2778, 0.1528, 0.1389, 0.1528, 0.1389, 0.3056, 0.2778, 0.3611, 0.2778, 0.5417, 0.4167, 0.5417, 0.4167, 0.3611, 0.2778, 0.5139, 0.4167, 0.4861, 0.4167, 0.4861, 0.4167, 0.5139, 0.4167, 0.5139, 0.4167, 0.4861, 0.4167, 0.4861, 0.4167, 0.5139, 0.4167, 0.0, 0.0, 0.0, 0.0, 0.0, 0.0, 0.0, 0.0, 0.0, 0.0, 0.0, 0.0, 0.0, 0.0, 0.0, 0.0, 0.1806, 0.1389, 0.3611, 0.2778, 0.3611, 0.2778, 0.1806, 0.1389, 0.1528, 0.1389, 0.0, 0.0, 0.0, 0.0, 0.1528, 0.1389, 0.0, 0.0, 0.0, 0.0, 0.0, 0.0, 0.0, 0.0, 0.4583, 0.4167, 0.3056, 0.2778, 0.3056, 0.2778, 0.4583, 0.4167, 0.4861, 0.4167, 0.4583, 0.4167, 0.4583, 0.4167, 0.4861, 0.4167, 0.5417, 0.4167, 0.5139, 0.4167, 0.5139, 0.4167, 0.5417, 0.4167, 0.0, 0.0, 0.1806, 0.1389, 0.1806, 0.1389, 0.0, 0.0, 0.3056, 0.2778, 0.1528, 0.1389, 0.1528, 0.1389, 0.3056, 0.2778, 0.3611, 0.2778, 0.5417, 0.4167, 0.5417, 0.4167, 0.3611, 0.2778, 0.0, 0.0, 0.0, 0.0, 0.0, 0.0, 0.0, 0.0, 0.0, 0.0, 0.0, 0.0, 0.0, 0.0, 0.0, 0.0, 0.0, 0.0, 0.0, 0.0, 0.0, 0.0, 0.0, 0.0, 0.0, 0.0, 0.0, 0.0, 0.5417, 0.4167, 0.3611, 0.2778, 0.3611, 0.2778, 0.5417, 0.4167, 0.4861, 0.4167, 0.5139, 0.4167, 0.5139, 0.4167, 0.4861, 0.4167, 0.3056, 0.2778, 0.4583, 0.4167, 0.4583, 0.4167, 0.3056, 0.2778, 0.4583, 0.4167, 0.4861, 0.4167, 0.4861, 0.4167, 0.4583, 0.4167, 0.5139, 0.4167, 0.5417, 0.4167, 0.5417, 0.4167, 0.5139, 0.4167, 0.2292, 0.2083, 0.3056, 0.2778, 0.3056, 0.2778, 0.2292, 0.2083, 0.3611, 0.2778, 0.2708, 0.2083, 0.2708, 0.2083, 0.3611, 0.2778, 0.5417, 0.4167, 0.5417, 0.4167, 0.3611, 0.2778, 0.3611, 0.2778, 0.4861, 0.4167, 0.4861, 0.4167, 0.5139, 0.4167, 0.5139, 0.4167, 0.3056, 0.2778, 0.3056, 0.2778, 0.4583, 0.4167, 0.4583, 0.4167, 0.4583, 0.4167, 0.4583, 0.4167, 0.4861, 0.4167, 0.4861, 0.4167, 0.5139, 0.4167, 0.5139, 0.4167, 0.5417, 0.4167, 0.5417, 0.4167, 0.2292, 0.2083, 0.2292, 0.2083, 0.3056, 0.2778, 0.3056, 0.2778, 0.3611, 0.2778, 0.3611, 0.2778, 0.2708, 0.2083, 0.2708, 0.2083, 0.0, 0.0, 0.0, 0.0, 0.0, 0.0, 0.0, 0.0, 0.0, 0.0, 0.0, 0.0, 0.0, 0.0, 0.0, 0.0, 0.1806, 0.1389, 0.1806, 0.1389, 0.3611, 0.2778, 0.3611, 0.2778, 0.1528, 0.1389, 0.1528, 0.1389, 0.0, 0.0, 0.0, 0.0, 0.0, 0.0, 0.0, 0.0, 0.0, 0.0, 0.0, 0.0, 0.4583, 0.4167, 0.4583, 0.4167, 0.3056, 0.2778, 0.3056, 0.2778, 0.4861, 0.4167, 0.4861, 0.4167, 0.4583, 0.4167, 0.4583, 0.4167, 0.5417, 0.4167, 0.5417, 0.4167, 0.5139, 0.4167, 0.5139, 0.4167, 0.0, 0.0, 0.0, 0.0, 0.1806, 0.1389, 0.1806, 0.1389, 0.3056, 0.2778, 0.3056, 0.2778, 0.1528, 0.1389, 0.1528, 0.1389, 0.3611, 0.2778, 0.3611, 0.2778, 0.5417, 0.4167, 0.5417, 0.4167, 0.5139, 0.4167, 0.5139, 0.4167, 0.4861, 0.4167, 0.4861, 0.4167, 0.5139, 0.4167, 0.5139, 0.4167, 0.4861, 0.4167, 0.4861, 0.4167, 0.0, 0.0, 0.0, 0.0, 0.0, 0.0, 0.0, 0.0, 0.0, 0.0, 0.0, 0.0, 0.0, 0.0, 0.0, 0.0, 0.1806, 0.1389, 0.1806, 0.1389, 0.3611, 0.2778, 0.3611, 0.2778, 0.1528, 0.1389, 0.1528, 0.1389, 0.0, 0.0, 0.0, 0.0, 0.0, 0.0, 0.0, 0.0, 0.0, 0.0, 0.0, 0.0, 0.4583, 0.4167, 0.4583, 0.4167, 0.3056, 0.2778, 0.3056, 0.2778, 0.4861, 0.4167, 0.4861, 0.4167, 0.4583, 0.4167, 0.4583, 0.4167, 0.5417, 0.4167, 0.5417, 0.4167, 0.5139, 0.4167, 0.5139, 0.4167, 0.0, 0.0, 0.0, 0.0, 0.1806, 0.1389, 0.1806, 0.1389, 0.3056, 0.2778, 0.3056, 0.2778, 0.1528, 0.1389, 0.1528, 0.1389, 0.3611, 0.2778, 0.3611, 0.2778, 0.5417, 0.4167, 0.5417, 0.4167, 0.0, 0.0, 0.0, 0.0, 0.0, 0.0, 0.0, 0.0, 0.0, 0.0, 0.0, 0.0, 0.0, 0.0, 0.0, 0.0, 0.0, 0.0, 0.0, 0.0, 0.0, 0.0, 0.0, 0.0, 0.0, 0.0])
me_cube_008.materials.append(mat_material)
me_cube_008.use_mirror_vertex_groups = False
me_cube_008.update()
me_cube_009 = bpy.data.meshes.new('Cube.009')
me_cube_009.from_pydata([(1.0, 0.4546, 1.0), (-1.0, 1.0, 0.4641), (-1.0, 0.4546, 1.0), (1.0, 1.0, 0.4641), (-1.0, 0.0, 1.0), (1.0, 0.0, 1.0), (-1.0, 0.5, 0.0), (-1.0, 1.0, 0.0), (1.0, 1.0, 0.0), (1.0, 0.5, 0.0), (1.0, 0.0, 0.0), (-1.0, 0.0, 0.0)], [], [(6, 2, 1, 7), (7, 1, 3, 8), (8, 3, 0, 9), (3, 1, 2, 0), (11, 4, 2, 6), (0, 2, 4, 5), (9, 0, 5, 10)])
_uv = me_cube_009.uv_layers.new(name='UVMap')
_uv.uv.foreach_set('vector', [0.5, 0.1875, 0.625, 0.1818, 0.558, 0.25, 0.5, 0.25, 0.5, 0.25, 0.558, 0.25, 0.558, 0.5, 0.5, 0.5, 0.5, 0.5, 0.558, 0.5, 0.625, 0.5682, 0.5, 0.5625, 0.558, 0.5, 0.875, 0.5, 0.875, 0.5682, 0.625, 0.5682, 0.5, 0.125, 0.625, 0.125, 0.625, 0.1818, 0.5, 0.1875, 0.625, 0.5682, 0.875, 0.5682, 0.875, 0.625, 0.625, 0.625, 0.5, 0.5625, 0.625, 0.5682, 0.625, 0.625, 0.5, 0.625])
me_cube_009.update()

# ---- objects
ob_main_box = bpy.data.objects.new('Main Box', me_cube)
ob_tube_1 = bpy.data.objects.new('Tube 1', me_cube_006)
ob_tube_2 = bpy.data.objects.new('Tube 2', me_cube_008)
ob_socket = bpy.data.objects.new('Socket', me_cube_009)

# ---- transforms, parenting, visibility, modifiers, constraints
ob_main_box.location = (0.0, 3.104, -0.1092)
ob_main_box.scale = (2.806, 2.806, 2.806)
ob_main_box.lock_rotations_4d = False
ob_main_box.empty_display_type = 'ARROWS'
ob_main_box.lineart.crease_threshold = 0.0
ob_tube_1.location = (0.0, 3.104, -0.1092)
ob_tube_1.scale = (2.806, 2.806, 2.806)
ob_tube_1.lock_rotations_4d = False
ob_tube_1.empty_display_type = 'ARROWS'
ob_tube_1.lineart.crease_threshold = 0.0
ob_tube_2.location = (0.0, 3.104, -0.1092)
ob_tube_2.scale = (2.806, 2.806, 2.806)
ob_tube_2.lock_rotations_4d = False
ob_tube_2.empty_display_type = 'ARROWS'
ob_tube_2.lineart.crease_threshold = 0.0
ob_socket.location = (3.472, -0.0001535, -0.005582)
ob_socket.scale = (0.6773, 4.211, 4.211)
_m = ob_socket.modifiers.new('Mirror', 'MIRROR')
_m.use_axis = (True, True, True)

# ---- collection membership
col_collection.objects.link(ob_main_box)
col_collection.objects.link(ob_tube_1)
col_collection.objects.link(ob_tube_2)
col_collection.objects.link(ob_socket)

# ---- scene / render settings (as saved in the file)
scene.frame_start = 1; scene.frame_end = 250; scene.frame_set(1)
scene.render.engine = 'BLENDER_EEVEE_NEXT'
scene.cycles.sampling_pattern = 'TABULATED_SOBOL'
scene.view_settings.view_transform = 'Filmic'
bpy.context.view_layer.update()

# ---- added for rendering (the .blend has no active camera and no usable light): camera, sun
cam_auto = bpy.data.cameras.new('AutoCamera')
cam_auto.lens = 50.0
cam_auto.sensor_width = 36.0
cam_auto.clip_end = 1000.0
ob_auto_camera = bpy.data.objects.new('AutoCamera', cam_auto)
scene.collection.objects.link(ob_auto_camera)
ob_auto_camera.location = (35.5686, -30.225, 27.9121)
ob_auto_camera.rotation_euler = (1.09748, -7.21219e-08, 0.694738)
scene.camera = ob_auto_camera
light_auto_sun = bpy.data.lights.new('AutoSun', 'SUN')
light_auto_sun.energy = 3.0
light_auto_sun.angle = 0.0523599
ob_auto_sun = bpy.data.objects.new('AutoSun', light_auto_sun)
scene.collection.objects.link(ob_auto_sun)
ob_auto_sun.rotation_euler = (0.872665, 0.174533, 0.523599)
bpy.context.view_layer.update()
